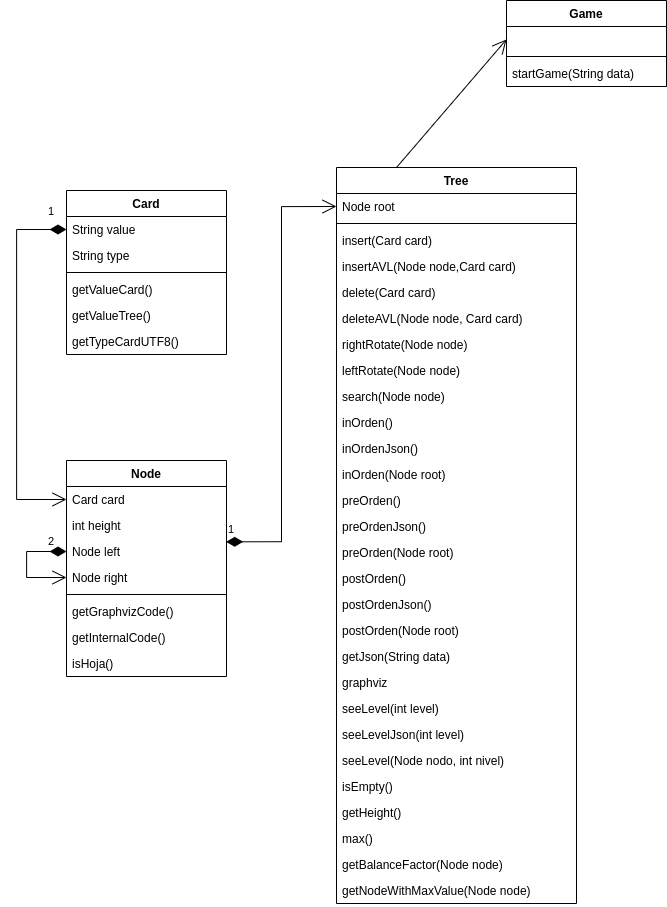

The diagram above was exported from draw.io. Its source (the exported page's mxGraphModel, read from the mxfile embedded in the PNG):
<mxGraphModel dx="1929" dy="1229" grid="1" gridSize="10" guides="1" tooltips="1" connect="1" arrows="1" fold="1" page="1" pageScale="1" pageWidth="827" pageHeight="1169" math="0" shadow="0">
  <root>
    <mxCell id="0" />
    <mxCell id="1" parent="0" />
    <mxCell id="yvVXOPeI6yZLN25GoEDt-1" value="Game" style="swimlane;fontStyle=1;align=center;verticalAlign=top;childLayout=stackLayout;horizontal=1;startSize=26;horizontalStack=0;resizeParent=1;resizeParentMax=0;resizeLast=0;collapsible=1;marginBottom=0;" vertex="1" parent="1">
      <mxGeometry x="610" y="50" width="160" height="86" as="geometry" />
    </mxCell>
    <mxCell id="yvVXOPeI6yZLN25GoEDt-2" value="   " style="text;strokeColor=none;fillColor=none;align=left;verticalAlign=top;spacingLeft=4;spacingRight=4;overflow=hidden;rotatable=0;points=[[0,0.5],[1,0.5]];portConstraint=eastwest;" vertex="1" parent="yvVXOPeI6yZLN25GoEDt-1">
      <mxGeometry y="26" width="160" height="26" as="geometry" />
    </mxCell>
    <mxCell id="yvVXOPeI6yZLN25GoEDt-3" value="" style="line;strokeWidth=1;fillColor=none;align=left;verticalAlign=middle;spacingTop=-1;spacingLeft=3;spacingRight=3;rotatable=0;labelPosition=right;points=[];portConstraint=eastwest;" vertex="1" parent="yvVXOPeI6yZLN25GoEDt-1">
      <mxGeometry y="52" width="160" height="8" as="geometry" />
    </mxCell>
    <mxCell id="yvVXOPeI6yZLN25GoEDt-4" value="startGame(String data)" style="text;strokeColor=none;fillColor=none;align=left;verticalAlign=top;spacingLeft=4;spacingRight=4;overflow=hidden;rotatable=0;points=[[0,0.5],[1,0.5]];portConstraint=eastwest;" vertex="1" parent="yvVXOPeI6yZLN25GoEDt-1">
      <mxGeometry y="60" width="160" height="26" as="geometry" />
    </mxCell>
    <mxCell id="yvVXOPeI6yZLN25GoEDt-5" value="Node" style="swimlane;fontStyle=1;align=center;verticalAlign=top;childLayout=stackLayout;horizontal=1;startSize=26;horizontalStack=0;resizeParent=1;resizeParentMax=0;resizeLast=0;collapsible=1;marginBottom=0;" vertex="1" parent="1">
      <mxGeometry x="170" y="510" width="160" height="216" as="geometry" />
    </mxCell>
    <mxCell id="yvVXOPeI6yZLN25GoEDt-6" value="Card card" style="text;strokeColor=none;fillColor=none;align=left;verticalAlign=top;spacingLeft=4;spacingRight=4;overflow=hidden;rotatable=0;points=[[0,0.5],[1,0.5]];portConstraint=eastwest;" vertex="1" parent="yvVXOPeI6yZLN25GoEDt-5">
      <mxGeometry y="26" width="160" height="26" as="geometry" />
    </mxCell>
    <mxCell id="yvVXOPeI6yZLN25GoEDt-9" value="int height" style="text;strokeColor=none;fillColor=none;align=left;verticalAlign=top;spacingLeft=4;spacingRight=4;overflow=hidden;rotatable=0;points=[[0,0.5],[1,0.5]];portConstraint=eastwest;" vertex="1" parent="yvVXOPeI6yZLN25GoEDt-5">
      <mxGeometry y="52" width="160" height="26" as="geometry" />
    </mxCell>
    <mxCell id="yvVXOPeI6yZLN25GoEDt-10" value="Node left" style="text;strokeColor=none;fillColor=none;align=left;verticalAlign=top;spacingLeft=4;spacingRight=4;overflow=hidden;rotatable=0;points=[[0,0.5],[1,0.5]];portConstraint=eastwest;" vertex="1" parent="yvVXOPeI6yZLN25GoEDt-5">
      <mxGeometry y="78" width="160" height="26" as="geometry" />
    </mxCell>
    <mxCell id="yvVXOPeI6yZLN25GoEDt-11" value="Node right" style="text;strokeColor=none;fillColor=none;align=left;verticalAlign=top;spacingLeft=4;spacingRight=4;overflow=hidden;rotatable=0;points=[[0,0.5],[1,0.5]];portConstraint=eastwest;" vertex="1" parent="yvVXOPeI6yZLN25GoEDt-5">
      <mxGeometry y="104" width="160" height="26" as="geometry" />
    </mxCell>
    <mxCell id="yvVXOPeI6yZLN25GoEDt-7" value="" style="line;strokeWidth=1;fillColor=none;align=left;verticalAlign=middle;spacingTop=-1;spacingLeft=3;spacingRight=3;rotatable=0;labelPosition=right;points=[];portConstraint=eastwest;" vertex="1" parent="yvVXOPeI6yZLN25GoEDt-5">
      <mxGeometry y="130" width="160" height="8" as="geometry" />
    </mxCell>
    <mxCell id="yvVXOPeI6yZLN25GoEDt-8" value="getGraphvizCode()" style="text;strokeColor=none;fillColor=none;align=left;verticalAlign=top;spacingLeft=4;spacingRight=4;overflow=hidden;rotatable=0;points=[[0,0.5],[1,0.5]];portConstraint=eastwest;" vertex="1" parent="yvVXOPeI6yZLN25GoEDt-5">
      <mxGeometry y="138" width="160" height="26" as="geometry" />
    </mxCell>
    <mxCell id="yvVXOPeI6yZLN25GoEDt-12" value="getInternalCode()" style="text;strokeColor=none;fillColor=none;align=left;verticalAlign=top;spacingLeft=4;spacingRight=4;overflow=hidden;rotatable=0;points=[[0,0.5],[1,0.5]];portConstraint=eastwest;" vertex="1" parent="yvVXOPeI6yZLN25GoEDt-5">
      <mxGeometry y="164" width="160" height="26" as="geometry" />
    </mxCell>
    <mxCell id="yvVXOPeI6yZLN25GoEDt-13" value="isHoja()" style="text;strokeColor=none;fillColor=none;align=left;verticalAlign=top;spacingLeft=4;spacingRight=4;overflow=hidden;rotatable=0;points=[[0,0.5],[1,0.5]];portConstraint=eastwest;" vertex="1" parent="yvVXOPeI6yZLN25GoEDt-5">
      <mxGeometry y="190" width="160" height="26" as="geometry" />
    </mxCell>
    <mxCell id="yvVXOPeI6yZLN25GoEDt-44" value="2" style="endArrow=open;html=1;endSize=12;startArrow=diamondThin;startSize=14;startFill=1;edgeStyle=orthogonalEdgeStyle;align=left;verticalAlign=bottom;rounded=0;exitX=0;exitY=0.5;exitDx=0;exitDy=0;entryX=0;entryY=0.5;entryDx=0;entryDy=0;" edge="1" parent="yvVXOPeI6yZLN25GoEDt-5" source="yvVXOPeI6yZLN25GoEDt-10" target="yvVXOPeI6yZLN25GoEDt-11">
      <mxGeometry x="-0.6226" y="-1" relative="1" as="geometry">
        <mxPoint x="-30" y="280" as="sourcePoint" />
        <mxPoint x="130" y="280" as="targetPoint" />
        <Array as="points">
          <mxPoint x="-40" y="91" />
          <mxPoint x="-40" y="117" />
        </Array>
        <mxPoint as="offset" />
      </mxGeometry>
    </mxCell>
    <mxCell id="yvVXOPeI6yZLN25GoEDt-14" value="Tree" style="swimlane;fontStyle=1;align=center;verticalAlign=top;childLayout=stackLayout;horizontal=1;startSize=26;horizontalStack=0;resizeParent=1;resizeParentMax=0;resizeLast=0;collapsible=1;marginBottom=0;" vertex="1" parent="1">
      <mxGeometry x="440" y="217" width="240" height="736" as="geometry" />
    </mxCell>
    <mxCell id="yvVXOPeI6yZLN25GoEDt-15" value="Node root" style="text;strokeColor=none;fillColor=none;align=left;verticalAlign=top;spacingLeft=4;spacingRight=4;overflow=hidden;rotatable=0;points=[[0,0.5],[1,0.5]];portConstraint=eastwest;" vertex="1" parent="yvVXOPeI6yZLN25GoEDt-14">
      <mxGeometry y="26" width="240" height="26" as="geometry" />
    </mxCell>
    <mxCell id="yvVXOPeI6yZLN25GoEDt-16" value="" style="line;strokeWidth=1;fillColor=none;align=left;verticalAlign=middle;spacingTop=-1;spacingLeft=3;spacingRight=3;rotatable=0;labelPosition=right;points=[];portConstraint=eastwest;" vertex="1" parent="yvVXOPeI6yZLN25GoEDt-14">
      <mxGeometry y="52" width="240" height="8" as="geometry" />
    </mxCell>
    <mxCell id="yvVXOPeI6yZLN25GoEDt-17" value="insert(Card card)" style="text;strokeColor=none;fillColor=none;align=left;verticalAlign=top;spacingLeft=4;spacingRight=4;overflow=hidden;rotatable=0;points=[[0,0.5],[1,0.5]];portConstraint=eastwest;" vertex="1" parent="yvVXOPeI6yZLN25GoEDt-14">
      <mxGeometry y="60" width="240" height="26" as="geometry" />
    </mxCell>
    <mxCell id="yvVXOPeI6yZLN25GoEDt-18" value="insertAVL(Node node,Card card)" style="text;strokeColor=none;fillColor=none;align=left;verticalAlign=top;spacingLeft=4;spacingRight=4;overflow=hidden;rotatable=0;points=[[0,0.5],[1,0.5]];portConstraint=eastwest;" vertex="1" parent="yvVXOPeI6yZLN25GoEDt-14">
      <mxGeometry y="86" width="240" height="26" as="geometry" />
    </mxCell>
    <mxCell id="yvVXOPeI6yZLN25GoEDt-19" value="delete(Card card)" style="text;strokeColor=none;fillColor=none;align=left;verticalAlign=top;spacingLeft=4;spacingRight=4;overflow=hidden;rotatable=0;points=[[0,0.5],[1,0.5]];portConstraint=eastwest;" vertex="1" parent="yvVXOPeI6yZLN25GoEDt-14">
      <mxGeometry y="112" width="240" height="26" as="geometry" />
    </mxCell>
    <mxCell id="yvVXOPeI6yZLN25GoEDt-20" value="deleteAVL(Node node, Card card)" style="text;strokeColor=none;fillColor=none;align=left;verticalAlign=top;spacingLeft=4;spacingRight=4;overflow=hidden;rotatable=0;points=[[0,0.5],[1,0.5]];portConstraint=eastwest;" vertex="1" parent="yvVXOPeI6yZLN25GoEDt-14">
      <mxGeometry y="138" width="240" height="26" as="geometry" />
    </mxCell>
    <mxCell id="yvVXOPeI6yZLN25GoEDt-21" value="rightRotate(Node node)" style="text;strokeColor=none;fillColor=none;align=left;verticalAlign=top;spacingLeft=4;spacingRight=4;overflow=hidden;rotatable=0;points=[[0,0.5],[1,0.5]];portConstraint=eastwest;" vertex="1" parent="yvVXOPeI6yZLN25GoEDt-14">
      <mxGeometry y="164" width="240" height="26" as="geometry" />
    </mxCell>
    <mxCell id="yvVXOPeI6yZLN25GoEDt-22" value="leftRotate(Node node)" style="text;strokeColor=none;fillColor=none;align=left;verticalAlign=top;spacingLeft=4;spacingRight=4;overflow=hidden;rotatable=0;points=[[0,0.5],[1,0.5]];portConstraint=eastwest;" vertex="1" parent="yvVXOPeI6yZLN25GoEDt-14">
      <mxGeometry y="190" width="240" height="26" as="geometry" />
    </mxCell>
    <mxCell id="yvVXOPeI6yZLN25GoEDt-23" value="search(Node node)" style="text;strokeColor=none;fillColor=none;align=left;verticalAlign=top;spacingLeft=4;spacingRight=4;overflow=hidden;rotatable=0;points=[[0,0.5],[1,0.5]];portConstraint=eastwest;" vertex="1" parent="yvVXOPeI6yZLN25GoEDt-14">
      <mxGeometry y="216" width="240" height="26" as="geometry" />
    </mxCell>
    <mxCell id="yvVXOPeI6yZLN25GoEDt-24" value="inOrden()" style="text;strokeColor=none;fillColor=none;align=left;verticalAlign=top;spacingLeft=4;spacingRight=4;overflow=hidden;rotatable=0;points=[[0,0.5],[1,0.5]];portConstraint=eastwest;" vertex="1" parent="yvVXOPeI6yZLN25GoEDt-14">
      <mxGeometry y="242" width="240" height="26" as="geometry" />
    </mxCell>
    <mxCell id="yvVXOPeI6yZLN25GoEDt-25" value="inOrdenJson()" style="text;strokeColor=none;fillColor=none;align=left;verticalAlign=top;spacingLeft=4;spacingRight=4;overflow=hidden;rotatable=0;points=[[0,0.5],[1,0.5]];portConstraint=eastwest;" vertex="1" parent="yvVXOPeI6yZLN25GoEDt-14">
      <mxGeometry y="268" width="240" height="26" as="geometry" />
    </mxCell>
    <mxCell id="yvVXOPeI6yZLN25GoEDt-26" value="inOrden(Node root)" style="text;strokeColor=none;fillColor=none;align=left;verticalAlign=top;spacingLeft=4;spacingRight=4;overflow=hidden;rotatable=0;points=[[0,0.5],[1,0.5]];portConstraint=eastwest;" vertex="1" parent="yvVXOPeI6yZLN25GoEDt-14">
      <mxGeometry y="294" width="240" height="26" as="geometry" />
    </mxCell>
    <mxCell id="yvVXOPeI6yZLN25GoEDt-27" value="preOrden()" style="text;strokeColor=none;fillColor=none;align=left;verticalAlign=top;spacingLeft=4;spacingRight=4;overflow=hidden;rotatable=0;points=[[0,0.5],[1,0.5]];portConstraint=eastwest;" vertex="1" parent="yvVXOPeI6yZLN25GoEDt-14">
      <mxGeometry y="320" width="240" height="26" as="geometry" />
    </mxCell>
    <mxCell id="yvVXOPeI6yZLN25GoEDt-28" value="preOrdenJson()" style="text;strokeColor=none;fillColor=none;align=left;verticalAlign=top;spacingLeft=4;spacingRight=4;overflow=hidden;rotatable=0;points=[[0,0.5],[1,0.5]];portConstraint=eastwest;" vertex="1" parent="yvVXOPeI6yZLN25GoEDt-14">
      <mxGeometry y="346" width="240" height="26" as="geometry" />
    </mxCell>
    <mxCell id="yvVXOPeI6yZLN25GoEDt-29" value="preOrden(Node root)" style="text;strokeColor=none;fillColor=none;align=left;verticalAlign=top;spacingLeft=4;spacingRight=4;overflow=hidden;rotatable=0;points=[[0,0.5],[1,0.5]];portConstraint=eastwest;" vertex="1" parent="yvVXOPeI6yZLN25GoEDt-14">
      <mxGeometry y="372" width="240" height="26" as="geometry" />
    </mxCell>
    <mxCell id="yvVXOPeI6yZLN25GoEDt-30" value="postOrden()" style="text;strokeColor=none;fillColor=none;align=left;verticalAlign=top;spacingLeft=4;spacingRight=4;overflow=hidden;rotatable=0;points=[[0,0.5],[1,0.5]];portConstraint=eastwest;" vertex="1" parent="yvVXOPeI6yZLN25GoEDt-14">
      <mxGeometry y="398" width="240" height="26" as="geometry" />
    </mxCell>
    <mxCell id="yvVXOPeI6yZLN25GoEDt-31" value="postOrdenJson()" style="text;strokeColor=none;fillColor=none;align=left;verticalAlign=top;spacingLeft=4;spacingRight=4;overflow=hidden;rotatable=0;points=[[0,0.5],[1,0.5]];portConstraint=eastwest;" vertex="1" parent="yvVXOPeI6yZLN25GoEDt-14">
      <mxGeometry y="424" width="240" height="26" as="geometry" />
    </mxCell>
    <mxCell id="yvVXOPeI6yZLN25GoEDt-32" value="postOrden(Node root)" style="text;strokeColor=none;fillColor=none;align=left;verticalAlign=top;spacingLeft=4;spacingRight=4;overflow=hidden;rotatable=0;points=[[0,0.5],[1,0.5]];portConstraint=eastwest;" vertex="1" parent="yvVXOPeI6yZLN25GoEDt-14">
      <mxGeometry y="450" width="240" height="26" as="geometry" />
    </mxCell>
    <mxCell id="yvVXOPeI6yZLN25GoEDt-33" value="getJson(String data)" style="text;strokeColor=none;fillColor=none;align=left;verticalAlign=top;spacingLeft=4;spacingRight=4;overflow=hidden;rotatable=0;points=[[0,0.5],[1,0.5]];portConstraint=eastwest;" vertex="1" parent="yvVXOPeI6yZLN25GoEDt-14">
      <mxGeometry y="476" width="240" height="26" as="geometry" />
    </mxCell>
    <mxCell id="yvVXOPeI6yZLN25GoEDt-34" value="graphviz" style="text;strokeColor=none;fillColor=none;align=left;verticalAlign=top;spacingLeft=4;spacingRight=4;overflow=hidden;rotatable=0;points=[[0,0.5],[1,0.5]];portConstraint=eastwest;" vertex="1" parent="yvVXOPeI6yZLN25GoEDt-14">
      <mxGeometry y="502" width="240" height="26" as="geometry" />
    </mxCell>
    <mxCell id="yvVXOPeI6yZLN25GoEDt-35" value="seeLevel(int level)" style="text;strokeColor=none;fillColor=none;align=left;verticalAlign=top;spacingLeft=4;spacingRight=4;overflow=hidden;rotatable=0;points=[[0,0.5],[1,0.5]];portConstraint=eastwest;" vertex="1" parent="yvVXOPeI6yZLN25GoEDt-14">
      <mxGeometry y="528" width="240" height="26" as="geometry" />
    </mxCell>
    <mxCell id="yvVXOPeI6yZLN25GoEDt-36" value="seeLevelJson(int level)" style="text;strokeColor=none;fillColor=none;align=left;verticalAlign=top;spacingLeft=4;spacingRight=4;overflow=hidden;rotatable=0;points=[[0,0.5],[1,0.5]];portConstraint=eastwest;" vertex="1" parent="yvVXOPeI6yZLN25GoEDt-14">
      <mxGeometry y="554" width="240" height="26" as="geometry" />
    </mxCell>
    <mxCell id="yvVXOPeI6yZLN25GoEDt-37" value="seeLevel(Node nodo, int nivel)" style="text;strokeColor=none;fillColor=none;align=left;verticalAlign=top;spacingLeft=4;spacingRight=4;overflow=hidden;rotatable=0;points=[[0,0.5],[1,0.5]];portConstraint=eastwest;" vertex="1" parent="yvVXOPeI6yZLN25GoEDt-14">
      <mxGeometry y="580" width="240" height="26" as="geometry" />
    </mxCell>
    <mxCell id="yvVXOPeI6yZLN25GoEDt-38" value="isEmpty()" style="text;strokeColor=none;fillColor=none;align=left;verticalAlign=top;spacingLeft=4;spacingRight=4;overflow=hidden;rotatable=0;points=[[0,0.5],[1,0.5]];portConstraint=eastwest;" vertex="1" parent="yvVXOPeI6yZLN25GoEDt-14">
      <mxGeometry y="606" width="240" height="26" as="geometry" />
    </mxCell>
    <mxCell id="yvVXOPeI6yZLN25GoEDt-39" value="getHeight()" style="text;strokeColor=none;fillColor=none;align=left;verticalAlign=top;spacingLeft=4;spacingRight=4;overflow=hidden;rotatable=0;points=[[0,0.5],[1,0.5]];portConstraint=eastwest;" vertex="1" parent="yvVXOPeI6yZLN25GoEDt-14">
      <mxGeometry y="632" width="240" height="26" as="geometry" />
    </mxCell>
    <mxCell id="yvVXOPeI6yZLN25GoEDt-40" value="max()" style="text;strokeColor=none;fillColor=none;align=left;verticalAlign=top;spacingLeft=4;spacingRight=4;overflow=hidden;rotatable=0;points=[[0,0.5],[1,0.5]];portConstraint=eastwest;" vertex="1" parent="yvVXOPeI6yZLN25GoEDt-14">
      <mxGeometry y="658" width="240" height="26" as="geometry" />
    </mxCell>
    <mxCell id="yvVXOPeI6yZLN25GoEDt-41" value="getBalanceFactor(Node node)" style="text;strokeColor=none;fillColor=none;align=left;verticalAlign=top;spacingLeft=4;spacingRight=4;overflow=hidden;rotatable=0;points=[[0,0.5],[1,0.5]];portConstraint=eastwest;" vertex="1" parent="yvVXOPeI6yZLN25GoEDt-14">
      <mxGeometry y="684" width="240" height="26" as="geometry" />
    </mxCell>
    <mxCell id="yvVXOPeI6yZLN25GoEDt-42" value="getNodeWithMaxValue(Node node)" style="text;strokeColor=none;fillColor=none;align=left;verticalAlign=top;spacingLeft=4;spacingRight=4;overflow=hidden;rotatable=0;points=[[0,0.5],[1,0.5]];portConstraint=eastwest;" vertex="1" parent="yvVXOPeI6yZLN25GoEDt-14">
      <mxGeometry y="710" width="240" height="26" as="geometry" />
    </mxCell>
    <mxCell id="yvVXOPeI6yZLN25GoEDt-43" value="1" style="endArrow=open;html=1;endSize=12;startArrow=diamondThin;startSize=14;startFill=1;edgeStyle=orthogonalEdgeStyle;align=left;verticalAlign=bottom;rounded=0;exitX=0.998;exitY=0.128;exitDx=0;exitDy=0;exitPerimeter=0;entryX=0;entryY=0.5;entryDx=0;entryDy=0;" edge="1" parent="1" source="yvVXOPeI6yZLN25GoEDt-10" target="yvVXOPeI6yZLN25GoEDt-15">
      <mxGeometry x="-1" y="3" relative="1" as="geometry">
        <mxPoint x="310" y="480" as="sourcePoint" />
        <mxPoint x="470" y="480" as="targetPoint" />
      </mxGeometry>
    </mxCell>
    <mxCell id="yvVXOPeI6yZLN25GoEDt-45" value="Card" style="swimlane;fontStyle=1;align=center;verticalAlign=top;childLayout=stackLayout;horizontal=1;startSize=26;horizontalStack=0;resizeParent=1;resizeParentMax=0;resizeLast=0;collapsible=1;marginBottom=0;" vertex="1" parent="1">
      <mxGeometry x="170" y="240" width="160" height="164" as="geometry" />
    </mxCell>
    <mxCell id="yvVXOPeI6yZLN25GoEDt-46" value="String value" style="text;strokeColor=none;fillColor=none;align=left;verticalAlign=top;spacingLeft=4;spacingRight=4;overflow=hidden;rotatable=0;points=[[0,0.5],[1,0.5]];portConstraint=eastwest;" vertex="1" parent="yvVXOPeI6yZLN25GoEDt-45">
      <mxGeometry y="26" width="160" height="26" as="geometry" />
    </mxCell>
    <mxCell id="yvVXOPeI6yZLN25GoEDt-53" value="String type" style="text;strokeColor=none;fillColor=none;align=left;verticalAlign=top;spacingLeft=4;spacingRight=4;overflow=hidden;rotatable=0;points=[[0,0.5],[1,0.5]];portConstraint=eastwest;" vertex="1" parent="yvVXOPeI6yZLN25GoEDt-45">
      <mxGeometry y="52" width="160" height="26" as="geometry" />
    </mxCell>
    <mxCell id="yvVXOPeI6yZLN25GoEDt-47" value="" style="line;strokeWidth=1;fillColor=none;align=left;verticalAlign=middle;spacingTop=-1;spacingLeft=3;spacingRight=3;rotatable=0;labelPosition=right;points=[];portConstraint=eastwest;" vertex="1" parent="yvVXOPeI6yZLN25GoEDt-45">
      <mxGeometry y="78" width="160" height="8" as="geometry" />
    </mxCell>
    <mxCell id="yvVXOPeI6yZLN25GoEDt-48" value="getValueCard()" style="text;strokeColor=none;fillColor=none;align=left;verticalAlign=top;spacingLeft=4;spacingRight=4;overflow=hidden;rotatable=0;points=[[0,0.5],[1,0.5]];portConstraint=eastwest;" vertex="1" parent="yvVXOPeI6yZLN25GoEDt-45">
      <mxGeometry y="86" width="160" height="26" as="geometry" />
    </mxCell>
    <mxCell id="yvVXOPeI6yZLN25GoEDt-56" value="getValueTree()" style="text;strokeColor=none;fillColor=none;align=left;verticalAlign=top;spacingLeft=4;spacingRight=4;overflow=hidden;rotatable=0;points=[[0,0.5],[1,0.5]];portConstraint=eastwest;" vertex="1" parent="yvVXOPeI6yZLN25GoEDt-45">
      <mxGeometry y="112" width="160" height="26" as="geometry" />
    </mxCell>
    <mxCell id="yvVXOPeI6yZLN25GoEDt-57" value="getTypeCardUTF8()" style="text;strokeColor=none;fillColor=none;align=left;verticalAlign=top;spacingLeft=4;spacingRight=4;overflow=hidden;rotatable=0;points=[[0,0.5],[1,0.5]];portConstraint=eastwest;" vertex="1" parent="yvVXOPeI6yZLN25GoEDt-45">
      <mxGeometry y="138" width="160" height="26" as="geometry" />
    </mxCell>
    <mxCell id="yvVXOPeI6yZLN25GoEDt-50" value="" style="endArrow=open;endFill=1;endSize=12;html=1;rounded=0;exitX=0.25;exitY=0;exitDx=0;exitDy=0;entryX=0;entryY=0.5;entryDx=0;entryDy=0;" edge="1" parent="1" source="yvVXOPeI6yZLN25GoEDt-14" target="yvVXOPeI6yZLN25GoEDt-2">
      <mxGeometry width="160" relative="1" as="geometry">
        <mxPoint x="560" y="450" as="sourcePoint" />
        <mxPoint x="720" y="450" as="targetPoint" />
      </mxGeometry>
    </mxCell>
    <mxCell id="yvVXOPeI6yZLN25GoEDt-58" value="1" style="endArrow=open;html=1;endSize=12;startArrow=diamondThin;startSize=14;startFill=1;edgeStyle=orthogonalEdgeStyle;align=left;verticalAlign=bottom;rounded=0;exitX=0;exitY=0.5;exitDx=0;exitDy=0;entryX=0;entryY=0.5;entryDx=0;entryDy=0;" edge="1" parent="1" source="yvVXOPeI6yZLN25GoEDt-46" target="yvVXOPeI6yZLN25GoEDt-6">
      <mxGeometry x="-0.8919" y="-9" relative="1" as="geometry">
        <mxPoint x="360" y="290" as="sourcePoint" />
        <mxPoint x="520" y="290" as="targetPoint" />
        <Array as="points">
          <mxPoint x="120" y="279" />
          <mxPoint x="120" y="549" />
        </Array>
        <mxPoint as="offset" />
      </mxGeometry>
    </mxCell>
  </root>
</mxGraphModel>